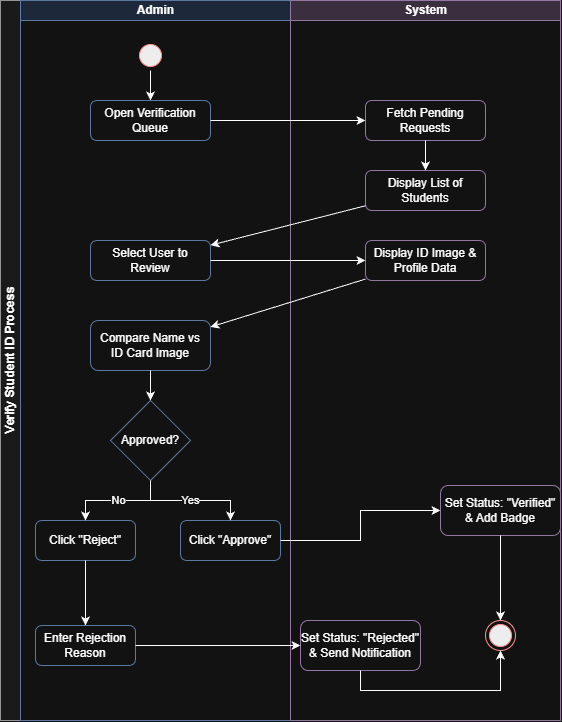

The diagram above was exported from draw.io. Its source (the exported page's mxGraphModel, read from the mxfile embedded in the PNG):
<mxGraphModel dx="1025" dy="761" grid="1" gridSize="10" guides="1" tooltips="1" connect="1" arrows="1" fold="1" page="0" pageScale="1" pageWidth="1169" pageHeight="827" math="0" shadow="0">
  <root>
    <mxCell id="0" />
    <mxCell id="1" parent="0" />
    <mxCell id="vOAIPK-nI9PuliQ_U_Pk-1" parent="1" style="swimlane;childLayout=stackLayout;resizeParent=1;resizeParentMax=0;startSize=20;horizontal=0;horizontalStack=1;html=1;fillColor=#f5f5f5;strokeColor=#666666;" value="Verify Student ID Process" vertex="1">
      <mxGeometry height="720" width="560" x="480" y="200" as="geometry" />
    </mxCell>
    <mxCell id="vOAIPK-nI9PuliQ_U_Pk-2" parent="vOAIPK-nI9PuliQ_U_Pk-1" style="swimlane;startSize=20;html=1;fillColor=#dae8fc;strokeColor=#6c8ebf;" value="Admin" vertex="1">
      <mxGeometry height="720" width="270" x="20" as="geometry" />
    </mxCell>
    <mxCell id="vOAIPK-nI9PuliQ_U_Pk-3" parent="vOAIPK-nI9PuliQ_U_Pk-2" style="ellipse;html=1;shape=startState;fillColor=#000000;strokeColor=#ff0000;" value="" vertex="1">
      <mxGeometry height="30" width="30" x="115" y="40" as="geometry" />
    </mxCell>
    <mxCell id="vOAIPK-nI9PuliQ_U_Pk-4" parent="vOAIPK-nI9PuliQ_U_Pk-2" style="rounded=1;whiteSpace=wrap;html=1;fillColor=#ffffff;strokeColor=#6c8ebf;" value="Open Verification&#10;Queue" vertex="1">
      <mxGeometry height="40" width="120" x="70" y="100" as="geometry" />
    </mxCell>
    <mxCell id="vOAIPK-nI9PuliQ_U_Pk-5" parent="vOAIPK-nI9PuliQ_U_Pk-2" style="rounded=1;whiteSpace=wrap;html=1;fillColor=#ffffff;strokeColor=#6c8ebf;" value="Select User to Review" vertex="1">
      <mxGeometry height="40" width="120" x="70" y="240" as="geometry" />
    </mxCell>
    <mxCell id="vOAIPK-nI9PuliQ_U_Pk-6" parent="vOAIPK-nI9PuliQ_U_Pk-2" style="rounded=1;whiteSpace=wrap;html=1;fillColor=#ffffff;strokeColor=#6c8ebf;" value="Compare Name vs&#10;ID Card Image" vertex="1">
      <mxGeometry height="50" width="120" x="70" y="320" as="geometry" />
    </mxCell>
    <mxCell id="vOAIPK-nI9PuliQ_U_Pk-7" parent="vOAIPK-nI9PuliQ_U_Pk-2" style="rhombus;whiteSpace=wrap;html=1;fillColor=#ffffff;strokeColor=#6c8ebf;" value="Approved?" vertex="1">
      <mxGeometry height="80" width="80" x="90" y="400" as="geometry" />
    </mxCell>
    <mxCell id="vOAIPK-nI9PuliQ_U_Pk-8" parent="vOAIPK-nI9PuliQ_U_Pk-2" style="rounded=1;whiteSpace=wrap;html=1;fillColor=#ffffff;strokeColor=#6c8ebf;" value="Click &quot;Reject&quot;" vertex="1">
      <mxGeometry height="40" width="100" x="15" y="520" as="geometry" />
    </mxCell>
    <mxCell id="vOAIPK-nI9PuliQ_U_Pk-9" parent="vOAIPK-nI9PuliQ_U_Pk-2" style="rounded=1;whiteSpace=wrap;html=1;fillColor=#ffffff;strokeColor=#6c8ebf;" value="Enter Rejection&#10;Reason" vertex="1">
      <mxGeometry height="40" width="100" x="15" y="625" as="geometry" />
    </mxCell>
    <mxCell id="vOAIPK-nI9PuliQ_U_Pk-10" parent="vOAIPK-nI9PuliQ_U_Pk-2" style="rounded=1;whiteSpace=wrap;html=1;fillColor=#ffffff;strokeColor=#6c8ebf;" value="Click &quot;Approve&quot;" vertex="1">
      <mxGeometry height="40" width="100" x="160" y="520" as="geometry" />
    </mxCell>
    <mxCell id="vOAIPK-nI9PuliQ_U_Pk-18" edge="1" parent="vOAIPK-nI9PuliQ_U_Pk-2" source="vOAIPK-nI9PuliQ_U_Pk-3" target="vOAIPK-nI9PuliQ_U_Pk-4">
      <mxGeometry relative="1" as="geometry" />
    </mxCell>
    <mxCell id="vOAIPK-nI9PuliQ_U_Pk-24" edge="1" parent="vOAIPK-nI9PuliQ_U_Pk-2" source="vOAIPK-nI9PuliQ_U_Pk-6" target="vOAIPK-nI9PuliQ_U_Pk-7">
      <mxGeometry relative="1" as="geometry" />
    </mxCell>
    <mxCell id="vOAIPK-nI9PuliQ_U_Pk-25" edge="1" parent="vOAIPK-nI9PuliQ_U_Pk-2" source="vOAIPK-nI9PuliQ_U_Pk-7" style="edgeStyle=orthogonalEdgeStyle;rounded=0;html=1;" target="vOAIPK-nI9PuliQ_U_Pk-8" value="No">
      <mxGeometry relative="1" as="geometry" />
    </mxCell>
    <mxCell id="vOAIPK-nI9PuliQ_U_Pk-29" edge="1" parent="vOAIPK-nI9PuliQ_U_Pk-2" source="vOAIPK-nI9PuliQ_U_Pk-7" style="edgeStyle=orthogonalEdgeStyle;rounded=0;html=1;" target="vOAIPK-nI9PuliQ_U_Pk-10" value="Yes">
      <mxGeometry relative="1" as="geometry" />
    </mxCell>
    <mxCell id="vOAIPK-nI9PuliQ_U_Pk-26" edge="1" parent="vOAIPK-nI9PuliQ_U_Pk-2" source="vOAIPK-nI9PuliQ_U_Pk-8" target="vOAIPK-nI9PuliQ_U_Pk-9">
      <mxGeometry relative="1" as="geometry" />
    </mxCell>
    <mxCell id="vOAIPK-nI9PuliQ_U_Pk-11" parent="vOAIPK-nI9PuliQ_U_Pk-1" style="swimlane;startSize=20;html=1;fillColor=#e1d5e7;strokeColor=#9673a6;" value="System" vertex="1">
      <mxGeometry height="720" width="270" x="290" as="geometry" />
    </mxCell>
    <mxCell id="vOAIPK-nI9PuliQ_U_Pk-12" parent="vOAIPK-nI9PuliQ_U_Pk-11" style="rounded=1;whiteSpace=wrap;html=1;fillColor=#ffffff;strokeColor=#9673a6;" value="Fetch Pending&#10;Requests" vertex="1">
      <mxGeometry height="40" width="120" x="75" y="100" as="geometry" />
    </mxCell>
    <mxCell id="vOAIPK-nI9PuliQ_U_Pk-13" parent="vOAIPK-nI9PuliQ_U_Pk-11" style="rounded=1;whiteSpace=wrap;html=1;fillColor=#ffffff;strokeColor=#9673a6;" value="Display List of&#10;Students" vertex="1">
      <mxGeometry height="40" width="120" x="75" y="170" as="geometry" />
    </mxCell>
    <mxCell id="vOAIPK-nI9PuliQ_U_Pk-14" parent="vOAIPK-nI9PuliQ_U_Pk-11" style="rounded=1;whiteSpace=wrap;html=1;fillColor=#ffffff;strokeColor=#9673a6;" value="Display ID Image &amp;&#10;Profile Data" vertex="1">
      <mxGeometry height="40" width="120" x="75" y="240" as="geometry" />
    </mxCell>
    <mxCell id="vOAIPK-nI9PuliQ_U_Pk-15" parent="vOAIPK-nI9PuliQ_U_Pk-11" style="rounded=1;whiteSpace=wrap;html=1;fillColor=#ffffff;strokeColor=#9673a6;" value="Set Status: &quot;Rejected&quot;&#10;&amp; Send Notification" vertex="1">
      <mxGeometry height="50" width="120" x="10" y="620" as="geometry" />
    </mxCell>
    <mxCell id="vOAIPK-nI9PuliQ_U_Pk-16" parent="vOAIPK-nI9PuliQ_U_Pk-11" style="rounded=1;whiteSpace=wrap;html=1;fillColor=#ffffff;strokeColor=#9673a6;" value="Set Status: &quot;Verified&quot;&#10;&amp; Add Badge" vertex="1">
      <mxGeometry height="50" width="120" x="150" y="485" as="geometry" />
    </mxCell>
    <mxCell id="vOAIPK-nI9PuliQ_U_Pk-17" parent="vOAIPK-nI9PuliQ_U_Pk-11" style="ellipse;html=1;shape=endState;fillColor=#000000;strokeColor=#ff0000;" value="" vertex="1">
      <mxGeometry height="30" width="30" x="195" y="620" as="geometry" />
    </mxCell>
    <mxCell id="vOAIPK-nI9PuliQ_U_Pk-20" edge="1" parent="vOAIPK-nI9PuliQ_U_Pk-11" source="vOAIPK-nI9PuliQ_U_Pk-12" target="vOAIPK-nI9PuliQ_U_Pk-13">
      <mxGeometry relative="1" as="geometry" />
    </mxCell>
    <mxCell id="vOAIPK-nI9PuliQ_U_Pk-28" edge="1" parent="vOAIPK-nI9PuliQ_U_Pk-11" source="vOAIPK-nI9PuliQ_U_Pk-15" style="edgeStyle=orthogonalEdgeStyle;rounded=0;html=1;entryX=0.5;entryY=1;entryDx=0;entryDy=0;" target="vOAIPK-nI9PuliQ_U_Pk-17">
      <mxGeometry relative="1" as="geometry">
        <Array as="points">
          <mxPoint x="70" y="690" />
          <mxPoint x="210" y="690" />
        </Array>
      </mxGeometry>
    </mxCell>
    <mxCell id="vOAIPK-nI9PuliQ_U_Pk-31" edge="1" parent="vOAIPK-nI9PuliQ_U_Pk-11" source="vOAIPK-nI9PuliQ_U_Pk-16" target="vOAIPK-nI9PuliQ_U_Pk-17">
      <mxGeometry relative="1" as="geometry" />
    </mxCell>
    <mxCell id="vOAIPK-nI9PuliQ_U_Pk-19" edge="1" parent="vOAIPK-nI9PuliQ_U_Pk-1" source="vOAIPK-nI9PuliQ_U_Pk-4" target="vOAIPK-nI9PuliQ_U_Pk-12">
      <mxGeometry relative="1" as="geometry" />
    </mxCell>
    <mxCell id="vOAIPK-nI9PuliQ_U_Pk-21" edge="1" parent="vOAIPK-nI9PuliQ_U_Pk-1" source="vOAIPK-nI9PuliQ_U_Pk-13" target="vOAIPK-nI9PuliQ_U_Pk-5">
      <mxGeometry relative="1" as="geometry" />
    </mxCell>
    <mxCell id="vOAIPK-nI9PuliQ_U_Pk-22" edge="1" parent="vOAIPK-nI9PuliQ_U_Pk-1" source="vOAIPK-nI9PuliQ_U_Pk-5" target="vOAIPK-nI9PuliQ_U_Pk-14">
      <mxGeometry relative="1" as="geometry" />
    </mxCell>
    <mxCell id="vOAIPK-nI9PuliQ_U_Pk-23" edge="1" parent="vOAIPK-nI9PuliQ_U_Pk-1" source="vOAIPK-nI9PuliQ_U_Pk-14" target="vOAIPK-nI9PuliQ_U_Pk-6">
      <mxGeometry relative="1" as="geometry" />
    </mxCell>
    <mxCell id="vOAIPK-nI9PuliQ_U_Pk-27" edge="1" parent="vOAIPK-nI9PuliQ_U_Pk-1" source="vOAIPK-nI9PuliQ_U_Pk-9" target="vOAIPK-nI9PuliQ_U_Pk-15">
      <mxGeometry relative="1" as="geometry" />
    </mxCell>
    <mxCell id="vOAIPK-nI9PuliQ_U_Pk-32" edge="1" parent="vOAIPK-nI9PuliQ_U_Pk-1" source="vOAIPK-nI9PuliQ_U_Pk-10" style="edgeStyle=orthogonalEdgeStyle;rounded=0;orthogonalLoop=1;jettySize=auto;html=1;entryX=0;entryY=0.5;entryDx=0;entryDy=0;" target="vOAIPK-nI9PuliQ_U_Pk-16">
      <mxGeometry relative="1" as="geometry" />
    </mxCell>
  </root>
</mxGraphModel>